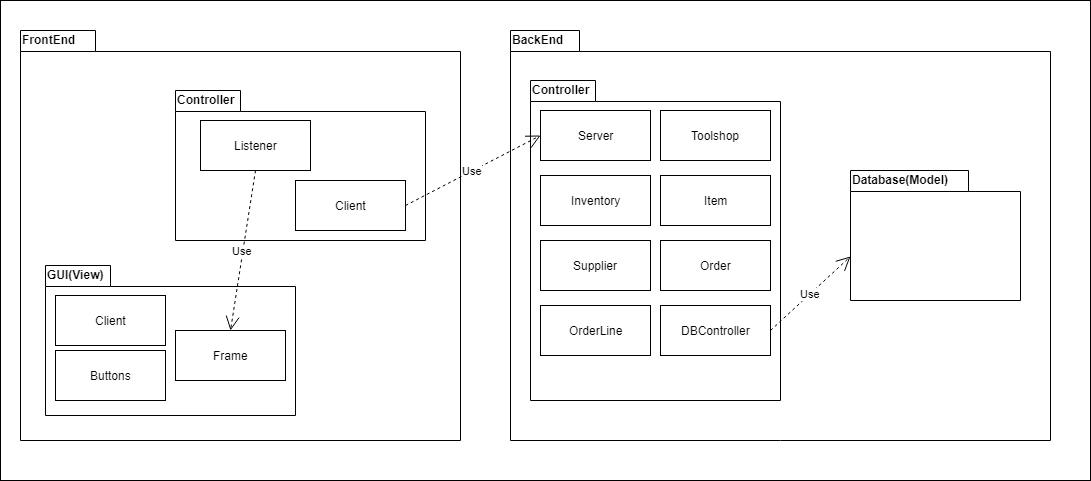

The diagram above was exported from draw.io. Its source (the exported page's mxGraphModel, read from the mxfile embedded in the PNG):
<mxGraphModel dx="1394" dy="774" grid="1" gridSize="10" guides="1" tooltips="1" connect="1" arrows="1" fold="1" page="1" pageScale="1" pageWidth="850" pageHeight="1100" math="0" shadow="0">
  <root>
    <mxCell id="0" />
    <mxCell id="1" parent="0" />
    <mxCell id="2LTD4W0_L_sCfCI5tMXQ-67" value="" style="rounded=0;whiteSpace=wrap;html=1;" vertex="1" parent="1">
      <mxGeometry width="1090" height="480" as="geometry" />
    </mxCell>
    <mxCell id="2LTD4W0_L_sCfCI5tMXQ-1" value="" style="shape=folder;fontStyle=1;spacingTop=10;tabWidth=75;tabHeight=21;tabPosition=left;html=1;" vertex="1" parent="1">
      <mxGeometry x="20" y="30" width="440" height="410" as="geometry" />
    </mxCell>
    <mxCell id="2LTD4W0_L_sCfCI5tMXQ-2" value="&lt;b&gt;FrontEnd&lt;/b&gt;" style="text;html=1;resizable=0;points=[];autosize=1;align=left;verticalAlign=top;spacingTop=-4;" vertex="1" parent="1">
      <mxGeometry x="20" y="30" width="70" height="20" as="geometry" />
    </mxCell>
    <mxCell id="2LTD4W0_L_sCfCI5tMXQ-3" value="" style="shape=folder;fontStyle=1;spacingTop=10;tabWidth=69;tabHeight=21;tabPosition=left;html=1;" vertex="1" parent="1">
      <mxGeometry x="510" y="30" width="540" height="410" as="geometry" />
    </mxCell>
    <mxCell id="2LTD4W0_L_sCfCI5tMXQ-4" value="&lt;b&gt;BackEnd&lt;/b&gt;" style="text;html=1;resizable=0;points=[];autosize=1;align=left;verticalAlign=top;spacingTop=-4;" vertex="1" parent="1">
      <mxGeometry x="510" y="30" width="70" height="20" as="geometry" />
    </mxCell>
    <mxCell id="2LTD4W0_L_sCfCI5tMXQ-16" value="" style="shape=folder;fontStyle=1;spacingTop=10;tabWidth=65;tabHeight=21;tabPosition=left;html=1;" vertex="1" parent="1">
      <mxGeometry x="45" y="265" width="250" height="150" as="geometry" />
    </mxCell>
    <mxCell id="2LTD4W0_L_sCfCI5tMXQ-17" value="&lt;b&gt;GUI(View)&lt;/b&gt;" style="text;html=1;resizable=0;points=[];autosize=1;align=left;verticalAlign=top;spacingTop=-4;" vertex="1" parent="1">
      <mxGeometry x="45" y="265" width="70" height="20" as="geometry" />
    </mxCell>
    <mxCell id="2LTD4W0_L_sCfCI5tMXQ-18" value="Client" style="html=1;" vertex="1" parent="1">
      <mxGeometry x="55" y="295" width="110" height="50" as="geometry" />
    </mxCell>
    <mxCell id="2LTD4W0_L_sCfCI5tMXQ-19" value="Buttons" style="html=1;" vertex="1" parent="1">
      <mxGeometry x="55" y="350" width="110" height="50" as="geometry" />
    </mxCell>
    <mxCell id="2LTD4W0_L_sCfCI5tMXQ-20" value="Frame" style="html=1;" vertex="1" parent="1">
      <mxGeometry x="175" y="330" width="110" height="50" as="geometry" />
    </mxCell>
    <mxCell id="2LTD4W0_L_sCfCI5tMXQ-22" value="" style="shape=folder;fontStyle=1;spacingTop=10;tabWidth=65;tabHeight=21;tabPosition=left;html=1;" vertex="1" parent="1">
      <mxGeometry x="175" y="90" width="250" height="150" as="geometry" />
    </mxCell>
    <mxCell id="2LTD4W0_L_sCfCI5tMXQ-23" value="&lt;b&gt;Controller&lt;/b&gt;" style="text;html=1;resizable=0;points=[];autosize=1;align=left;verticalAlign=top;spacingTop=-4;" vertex="1" parent="1">
      <mxGeometry x="175" y="90" width="70" height="20" as="geometry" />
    </mxCell>
    <mxCell id="2LTD4W0_L_sCfCI5tMXQ-24" value="Listener" style="html=1;" vertex="1" parent="1">
      <mxGeometry x="200" y="120" width="110" height="50" as="geometry" />
    </mxCell>
    <mxCell id="2LTD4W0_L_sCfCI5tMXQ-25" value="Client" style="html=1;" vertex="1" parent="1">
      <mxGeometry x="295" y="180" width="110" height="50" as="geometry" />
    </mxCell>
    <mxCell id="2LTD4W0_L_sCfCI5tMXQ-26" value="Use" style="endArrow=open;endSize=12;dashed=1;html=1;exitX=0.5;exitY=1;exitDx=0;exitDy=0;entryX=0.5;entryY=0;entryDx=0;entryDy=0;" edge="1" parent="1" source="2LTD4W0_L_sCfCI5tMXQ-24" target="2LTD4W0_L_sCfCI5tMXQ-20">
      <mxGeometry width="160" relative="1" as="geometry">
        <mxPoint x="20" y="460" as="sourcePoint" />
        <mxPoint x="180" y="460" as="targetPoint" />
      </mxGeometry>
    </mxCell>
    <mxCell id="2LTD4W0_L_sCfCI5tMXQ-27" value="" style="shape=folder;fontStyle=1;spacingTop=10;tabWidth=65;tabHeight=21;tabPosition=left;html=1;" vertex="1" parent="1">
      <mxGeometry x="530" y="80" width="250" height="320" as="geometry" />
    </mxCell>
    <mxCell id="2LTD4W0_L_sCfCI5tMXQ-28" value="&lt;b&gt;Controller&lt;/b&gt;" style="text;html=1;resizable=0;points=[];autosize=1;align=left;verticalAlign=top;spacingTop=-4;" vertex="1" parent="1">
      <mxGeometry x="530" y="80" width="70" height="20" as="geometry" />
    </mxCell>
    <mxCell id="2LTD4W0_L_sCfCI5tMXQ-29" value="Server" style="html=1;" vertex="1" parent="1">
      <mxGeometry x="540" y="110" width="110" height="50" as="geometry" />
    </mxCell>
    <mxCell id="2LTD4W0_L_sCfCI5tMXQ-30" value="Toolshop" style="html=1;" vertex="1" parent="1">
      <mxGeometry x="660" y="110" width="110" height="50" as="geometry" />
    </mxCell>
    <mxCell id="2LTD4W0_L_sCfCI5tMXQ-31" value="" style="shape=folder;fontStyle=1;spacingTop=10;tabWidth=118;tabHeight=21;tabPosition=left;html=1;" vertex="1" parent="1">
      <mxGeometry x="850" y="170" width="170" height="130" as="geometry" />
    </mxCell>
    <mxCell id="2LTD4W0_L_sCfCI5tMXQ-32" value="&lt;b&gt;Database(Model)&lt;/b&gt;" style="text;html=1;resizable=0;points=[];autosize=1;align=left;verticalAlign=top;spacingTop=-4;" vertex="1" parent="1">
      <mxGeometry x="850" y="170" width="110" height="20" as="geometry" />
    </mxCell>
    <mxCell id="2LTD4W0_L_sCfCI5tMXQ-35" value="OrderLine" style="html=1;" vertex="1" parent="1">
      <mxGeometry x="540" y="305" width="110" height="50" as="geometry" />
    </mxCell>
    <mxCell id="2LTD4W0_L_sCfCI5tMXQ-36" value="DBController" style="html=1;" vertex="1" parent="1">
      <mxGeometry x="660" y="305" width="110" height="50" as="geometry" />
    </mxCell>
    <mxCell id="2LTD4W0_L_sCfCI5tMXQ-37" value="Order" style="html=1;" vertex="1" parent="1">
      <mxGeometry x="660" y="240" width="110" height="50" as="geometry" />
    </mxCell>
    <mxCell id="2LTD4W0_L_sCfCI5tMXQ-38" value="Item" style="html=1;" vertex="1" parent="1">
      <mxGeometry x="660" y="175" width="110" height="50" as="geometry" />
    </mxCell>
    <mxCell id="2LTD4W0_L_sCfCI5tMXQ-39" value="Supplier" style="html=1;" vertex="1" parent="1">
      <mxGeometry x="540" y="240" width="110" height="50" as="geometry" />
    </mxCell>
    <mxCell id="2LTD4W0_L_sCfCI5tMXQ-40" value="Inventory" style="html=1;" vertex="1" parent="1">
      <mxGeometry x="540" y="175" width="110" height="50" as="geometry" />
    </mxCell>
    <mxCell id="2LTD4W0_L_sCfCI5tMXQ-41" value="Use" style="endArrow=open;endSize=12;dashed=1;html=1;exitX=1;exitY=0.5;exitDx=0;exitDy=0;entryX=0;entryY=0.5;entryDx=0;entryDy=0;" edge="1" parent="1" source="2LTD4W0_L_sCfCI5tMXQ-25" target="2LTD4W0_L_sCfCI5tMXQ-29">
      <mxGeometry width="160" relative="1" as="geometry">
        <mxPoint x="20" y="460" as="sourcePoint" />
        <mxPoint x="180" y="460" as="targetPoint" />
      </mxGeometry>
    </mxCell>
    <mxCell id="2LTD4W0_L_sCfCI5tMXQ-42" value="Use" style="endArrow=open;endSize=12;dashed=1;html=1;exitX=1;exitY=0.5;exitDx=0;exitDy=0;entryX=0;entryY=0;entryDx=0;entryDy=85.5;entryPerimeter=0;" edge="1" parent="1" source="2LTD4W0_L_sCfCI5tMXQ-36" target="2LTD4W0_L_sCfCI5tMXQ-31">
      <mxGeometry width="160" relative="1" as="geometry">
        <mxPoint x="20" y="460" as="sourcePoint" />
        <mxPoint x="180" y="460" as="targetPoint" />
      </mxGeometry>
    </mxCell>
  </root>
</mxGraphModel>